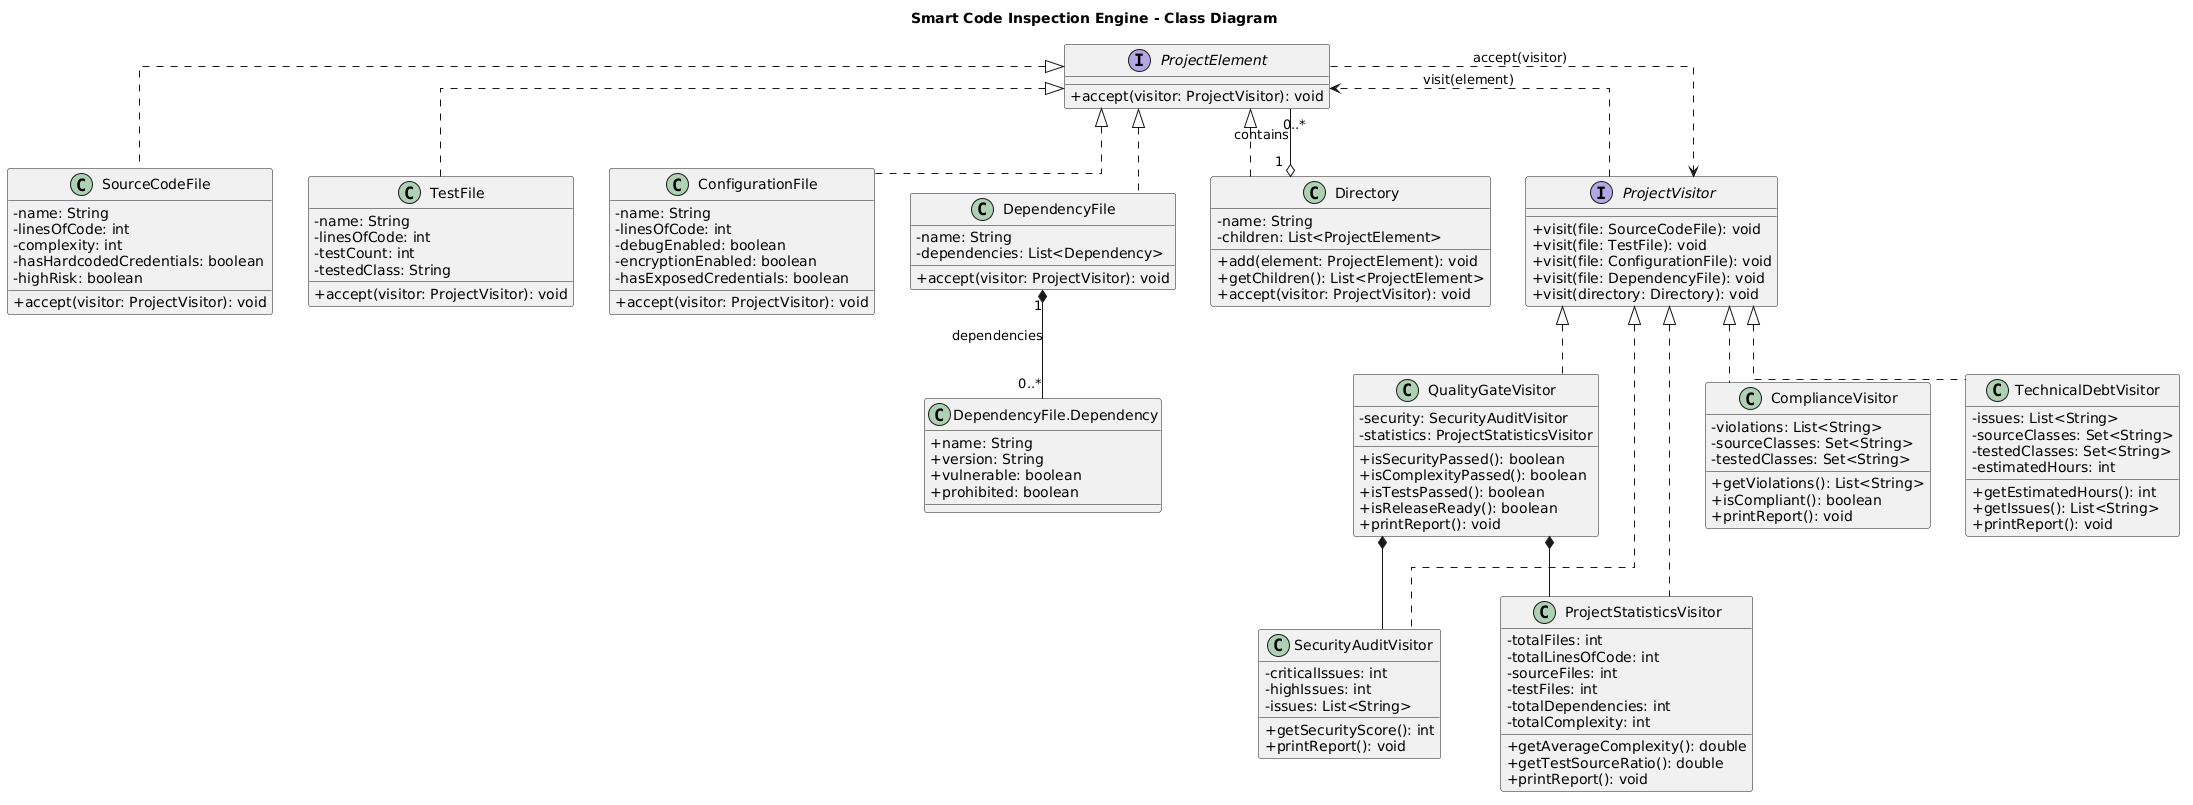

The diagram above was rendered by PlantUML. Its source (embedded in the PNG):
@startuml
title Smart Code Inspection Engine - Class Diagram

skinparam classAttributeIconSize 0
skinparam linetype ortho

interface ProjectElement {
    +accept(visitor: ProjectVisitor): void
}

class SourceCodeFile {
    -name: String
    -linesOfCode: int
    -complexity: int
    -hasHardcodedCredentials: boolean
    -highRisk: boolean
    +accept(visitor: ProjectVisitor): void
}

class TestFile {
    -name: String
    -linesOfCode: int
    -testCount: int
    -testedClass: String
    +accept(visitor: ProjectVisitor): void
}

class ConfigurationFile {
    -name: String
    -linesOfCode: int
    -debugEnabled: boolean
    -encryptionEnabled: boolean
    -hasExposedCredentials: boolean
    +accept(visitor: ProjectVisitor): void
}

class DependencyFile {
    -name: String
    -dependencies: List<Dependency>
    +accept(visitor: ProjectVisitor): void
}

class "DependencyFile.Dependency" as Dependency {
    +name: String
    +version: String
    +vulnerable: boolean
    +prohibited: boolean
}

class Directory {
    -name: String
    -children: List<ProjectElement>
    +add(element: ProjectElement): void
    +getChildren(): List<ProjectElement>
    +accept(visitor: ProjectVisitor): void
}

ProjectElement <|.. SourceCodeFile
ProjectElement <|.. TestFile
ProjectElement <|.. ConfigurationFile
ProjectElement <|.. DependencyFile
ProjectElement <|.. Directory

Directory "1" o-- "0..*" ProjectElement : contains
DependencyFile "1" *-- "0..*" Dependency : dependencies

interface ProjectVisitor {
    +visit(file: SourceCodeFile): void
    +visit(file: TestFile): void
    +visit(file: ConfigurationFile): void
    +visit(file: DependencyFile): void
    +visit(directory: Directory): void
}

class SecurityAuditVisitor {
    -criticalIssues: int
    -highIssues: int
    -issues: List<String>
    +getSecurityScore(): int
    +printReport(): void
}

class ProjectStatisticsVisitor {
    -totalFiles: int
    -totalLinesOfCode: int
    -sourceFiles: int
    -testFiles: int
    -totalDependencies: int
    -totalComplexity: int
    +getAverageComplexity(): double
    +getTestSourceRatio(): double
    +printReport(): void
}

class QualityGateVisitor {
    -security: SecurityAuditVisitor
    -statistics: ProjectStatisticsVisitor
    +isSecurityPassed(): boolean
    +isComplexityPassed(): boolean
    +isTestsPassed(): boolean
    +isReleaseReady(): boolean
    +printReport(): void
}

class ComplianceVisitor {
    -violations: List<String>
    -sourceClasses: Set<String>
    -testedClasses: Set<String>
    +getViolations(): List<String>
    +isCompliant(): boolean
    +printReport(): void
}

class TechnicalDebtVisitor {
    -issues: List<String>
    -sourceClasses: Set<String>
    -testedClasses: Set<String>
    -estimatedHours: int
    +getEstimatedHours(): int
    +getIssues(): List<String>
    +printReport(): void
}

ProjectVisitor <|.. SecurityAuditVisitor
ProjectVisitor <|.. ProjectStatisticsVisitor
ProjectVisitor <|.. QualityGateVisitor
ProjectVisitor <|.. ComplianceVisitor
ProjectVisitor <|.. TechnicalDebtVisitor

QualityGateVisitor *-- SecurityAuditVisitor
QualityGateVisitor *-- ProjectStatisticsVisitor

ProjectElement ..> ProjectVisitor : accept(visitor)
ProjectVisitor ..> ProjectElement : visit(element)
@enduml